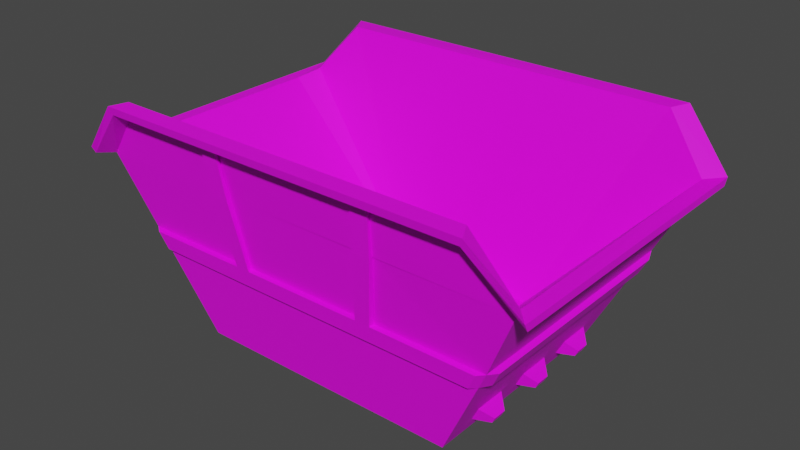 # Source: BaustelleContainerM_ll.blend  (saved by Blender 3.6.11; exported with 4.5.12 LTS)
import bpy
from mathutils import Matrix  # noqa: F401  (used for matrix-valued properties, if any)

bpy.ops.wm.read_factory_settings(use_empty=True)
scene = bpy.context.scene
scene.name = 'Scene'

# ---- collections
col_collection = bpy.data.collections.new('Collection'); scene.collection.children.link(col_collection)

# ---- images (referenced by path relative to the original .blend; pixels are not part of the script)
import os
ASSET_DIR = os.environ.get("B2B_ASSET_DIR", "")  # directory of the original .blend (textures are referenced by path, not embedded)
HERE = os.path.dirname(os.path.abspath(__file__))  # packed textures are extracted next to this script under _unpacked/

def load_image(name, relpath, width, height, colorspace="sRGB"):
    """Load a texture the original file referenced (path relative to the .blend, or extracted next to this script)."""
    p = next((c for c in (os.path.join(HERE, relpath), os.path.join(ASSET_DIR, relpath)) if relpath and os.path.exists(c)), "")
    if p:
        img = bpy.data.images.load(p, check_existing=True)
        img.name = name
    else:  # same state as the original file: an image datablock whose file is absent (Cycles renders it pink)
        img = bpy.data.images.new(name, width, height)
        img.source = "FILE"
        img.filepath = "//" + (relpath or name)
    img.colorspace_settings.name = colorspace
    return img
img_new_color_atlas_psd = load_image('new_color_atlas.psd', 'new_color_atlas.psd', 1024, 1024, 'sRGB')

# ---- materials (node trees are filled in below, after node groups)
mat_material = bpy.data.materials.new('Material')
mat_material.alpha_threshold = 0.0
mat_material.use_transparent_shadow = False
mat_material.roughness = 0.5
mat_material.line_color = (0.0, 0.0, 0.0, 1.0)

# ---- material node trees
mat_material.use_nodes = True; mat_material.node_tree.nodes.clear()
_N = mat_material.node_tree.nodes; _L = mat_material.node_tree.links
n0 = _N.new('ShaderNodeOutputMaterial'); n0.name = 'Material Output'; n0.location = (300, 300)
n1 = _N.new('ShaderNodeBsdfPrincipled'); n1.name = 'Principled BSDF'; n1.location = (10, 300)
n1.distribution = 'GGX'
n1.subsurface_method = 'RANDOM_WALK_SKIN'
n1.inputs[3].default_value = 1.45
n1.inputs[27].default_value = (0.0, 0.0, 0.0, 1.0)
n1.inputs[28].default_value = 1.0
n2 = _N.new('ShaderNodeTexImage'); n2.name = 'Image Texture'; n2.location = (-315, 220)
n2.image = img_new_color_atlas_psd
_L.new(n1.outputs[0], n0.inputs[0])
_L.new(n2.outputs[0], n1.inputs[0])
n0.is_active_output = True

# ---- world
world_world = bpy.data.worlds.new('World'); scene.world = world_world
world_world.use_nodes = True; world_world.node_tree.nodes.clear()
_N = world_world.node_tree.nodes; _L = world_world.node_tree.links
n0 = _N.new('ShaderNodeOutputWorld'); n0.name = 'World Output'; n0.location = (300, 300)
n1 = _N.new('ShaderNodeBackground'); n1.name = 'Background'; n1.location = (10, 300)
n1.inputs[0].default_value = (0.05088, 0.05088, 0.05088, 1.0)
_L.new(n1.outputs[0], n0.inputs[0])
n0.is_active_output = True
world_world.color = (0.05088, 0.05088, 0.05088)
world_world.use_sun_shadow = False
world_world.sun_shadow_jitter_overblur = 0.0

# ---- meshes
me_cube = bpy.data.meshes.new('Cube')
me_cube.from_pydata([(1.637, 1.011, 1.263), (1.0, 0.801, -0.01153), (1.62, -1.024, 1.264), (1.0, -0.801, -0.01153), (-1.636, 1.011, 1.265), (-1.0, 0.801, -0.01153), (-1.637, -1.011, 1.265), (-1.0, -0.801, -0.01153), (-1.31, 1.061, 1.709), (1.326, 1.08, 1.699), (1.337, -1.085, 1.718), (-1.337, -1.085, 1.718), (-1.64, -1.022, 1.318), (-1.611, 0.9459, 1.343), (1.636, 0.9855, 1.323), (1.64, -1.022, 1.318), (1.297, -1.084, 1.664), (-1.315, -1.071, 1.662), (1.739, 1.105, 1.263), (1.74, -1.104, 1.263), (-1.738, -1.106, 1.265), (-1.737, 1.106, 1.265), (-1.373, 1.187, 1.649), (1.373, 1.187, 1.649), (1.373, -1.188, 1.651), (-1.373, -1.188, 1.651), (-1.741, 1.132, 1.317), (1.741, -1.132, 1.317), (-1.741, -1.132, 1.317), (1.741, 1.132, 1.317), (1.396, -1.202, 1.709), (-1.396, -1.202, 1.709), (-1.396, 1.202, 1.709), (1.396, 1.202, 1.709), (-1.318, 0.906, 0.6268), (1.319, -0.9058, 0.6256), (1.319, 0.9058, 0.6256), (-1.318, -0.906, 0.6268), (-1.382, -0.927, 0.7541), (-1.381, 0.927, 0.7542), (1.383, -0.9267, 0.7527), (1.382, 0.9267, 0.7528), (-1.332, 0.9633, 0.7459), (-1.271, 0.9431, 0.623), (1.334, -0.963, 0.7444), (1.272, -0.9428, 0.6218), (1.333, 0.963, 0.7445), (1.272, 0.9428, 0.6219), (-1.272, -0.9431, 0.623), (-1.333, -0.9633, 0.7458), (-0.3333, -0.801, -0.01153), (0.3333, -0.801, -0.01153), (0.3333, 0.801, -0.01153), (-0.3333, 0.801, -0.01153), (0.516, -1.011, 1.263), (-0.5144, -1.011, 1.264), (-0.5109, 1.011, 1.264), (0.5124, 1.011, 1.264), (-0.4391, 0.9059, 0.6264), (0.4398, 0.9059, 0.626), (0.4399, -0.9059, 0.626), (-0.4392, -0.9059, 0.6264), (-0.4602, 0.9269, 0.7537), (0.461, 0.9268, 0.7532), (0.4612, -0.9268, 0.7532), (-0.4604, -0.9269, 0.7536), (-0.4235, 0.943, 0.6226), (0.4242, 0.9429, 0.6223), (0.4244, -0.9429, 0.6222), (-0.4237, -0.943, 0.6226), (-0.452, 0.9612, 0.7469), (0.4528, 0.9611, 0.7465), (0.453, -0.9611, 0.7464), (-0.4522, -0.9611, 0.7468), (-0.4125, 0.801, -0.01153), (-0.6368, -1.011, 1.264), (-0.5436, -0.9059, 0.6264), (-0.5698, -0.9269, 0.7537), (-0.5244, -0.943, 0.6226), (-0.5597, -0.9612, 0.7469), (-0.4125, -0.801, -0.01153), (-0.6324, 1.011, 1.264), (-0.5434, 0.906, 0.6265), (-0.5695, 0.9269, 0.7538), (-0.5242, 0.943, 0.6227), (-0.5595, 0.9612, 0.747), (0.4168, -0.801, -0.01153), (0.6405, 1.011, 1.264), (0.5497, 0.9059, 0.626), (0.5763, 0.9268, 0.7532), (0.5303, 0.9429, 0.6222), (0.5661, 0.9611, 0.7464), (0.4168, 0.801, -0.01153), (0.6449, -1.011, 1.263), (0.5499, -0.9058, 0.6259), (0.5765, -0.9268, 0.7531), (0.5305, -0.9429, 0.6222), (0.5663, -0.961, 0.7463), (0.6449, -1.043, 1.258), (0.516, -1.043, 1.258), (-0.6324, 1.043, 1.259), (-0.5109, 1.043, 1.259), (0.5124, 1.043, 1.258), (-0.5144, -1.043, 1.259), (-0.6368, -1.043, 1.259), (0.6405, 1.043, 1.258), (0.6833, -1.09, 1.684), (0.5467, -1.09, 1.685), (-0.6741, 1.102, 1.686), (-0.5446, 1.102, 1.685), (-0.5449, -1.09, 1.685), (-0.6745, -1.09, 1.685), (0.5464, 1.102, 1.685), (0.683, 1.102, 1.685), (0.6833, -1.101, 1.679), (0.5467, -1.101, 1.679), (-0.6741, 1.101, 1.68), (-0.5446, 1.101, 1.68), (-0.5449, -1.101, 1.68), (-0.6745, -1.101, 1.68), (0.5464, 1.101, 1.679), (0.683, 1.101, 1.679), (-1.111, 0.8375, 0.2105), (1.111, -0.8374, 0.2101), (1.111, 0.8375, 0.2101), (-1.111, -0.8375, 0.2105), (0.3704, -0.8375, 0.2103), (-0.3702, -0.8375, 0.2104), (-0.3701, 0.8375, 0.2104), (0.3704, 0.8375, 0.2103), (-0.458, 0.8375, 0.2104), (-0.4581, -0.8375, 0.2104), (0.4631, -0.8375, 0.2102), (0.463, 0.8375, 0.2103), (-1.058, 0.8201, 0.1048), (1.058, -0.8201, 0.1046), (1.058, 0.8201, 0.1046), (0.3528, -0.8201, 0.1046), (-0.3526, -0.8201, 0.1047), (-0.3526, 0.8201, 0.1047), (0.3527, 0.8201, 0.1046), (-0.4363, 0.8201, 0.1047), (-0.4364, -0.8201, 0.1047), (0.441, -0.8201, 0.1046), (0.441, 0.8201, 0.1046), (-1.058, -0.8201, 0.1048), (1.0, -0.5721, -0.01153), (1.0, -0.3433, -0.01153), (1.0, -0.1144, -0.01153), (1.0, 0.1144, -0.01153), (1.0, 0.3433, -0.01153), (1.0, 0.5721, -0.01153), (-1.0, 0.5721, -0.01153), (-1.0, 0.3433, -0.01153), (-1.0, 0.1144, -0.01153), (-1.0, -0.1144, -0.01153), (-1.0, -0.3433, -0.01153), (-1.0, -0.5721, -0.01153), (-1.64, -0.7302, 1.318), (-1.64, -0.4381, 1.318), (-1.64, -0.146, 1.318), (-1.64, 0.146, 1.318), (-1.64, 0.4381, 1.318), (-1.64, 0.7302, 1.318), (-1.637, -0.7222, 1.265), (-1.636, -0.4333, 1.265), (-1.636, -0.1444, 1.265), (-1.636, 0.1444, 1.265), (-1.636, 0.4333, 1.265), (-1.636, 0.7222, 1.265), (-1.738, -0.7898, 1.265), (-1.738, -0.4739, 1.265), (-1.738, -0.1579, 1.265), (-1.738, 0.158, 1.265), (-1.737, 0.4739, 1.265), (-1.737, 0.7899, 1.265), (-1.741, -0.8089, 1.317), (-1.741, -0.4853, 1.317), (-1.741, -0.1618, 1.317), (-1.741, 0.1618, 1.317), (-1.741, 0.4854, 1.317), (-1.741, 0.8089, 1.317), (1.319, 0.647, 0.6256), (1.319, 0.3882, 0.6256), (1.319, 0.1294, 0.6256), (1.319, -0.1294, 0.6256), (1.319, -0.3882, 0.6256), (1.319, -0.647, 0.6256), (-1.318, -0.6472, 0.6268), (-1.318, -0.3883, 0.6268), (-1.318, -0.1294, 0.6268), (-1.318, 0.1294, 0.6268), (-1.318, 0.3883, 0.6268), (-1.318, 0.6472, 0.6268), (1.382, 0.6619, 0.7528), (1.382, 0.3972, 0.7527), (1.382, 0.1324, 0.7527), (1.382, -0.1324, 0.7527), (1.383, -0.3971, 0.7527), (1.383, -0.6619, 0.7527), (-1.382, -0.6621, 0.7541), (-1.382, -0.3973, 0.7541), (-1.382, -0.1324, 0.7541), (-1.382, 0.1324, 0.7542), (-1.382, 0.3973, 0.7542), (-1.381, 0.6621, 0.7542), (-0.3333, 0.5721, -0.01153), (-0.3333, 0.3433, -0.01153), (-0.3333, 0.1144, -0.01153), (-0.3333, -0.1144, -0.01153), (-0.3333, -0.3433, -0.01153), (-0.3333, -0.5721, -0.01153), (0.3333, 0.5721, -0.01153), (0.3333, 0.3433, -0.01153), (0.3333, 0.1144, -0.01153), (0.3333, -0.1144, -0.01153), (0.3333, -0.3433, -0.01153), (0.3333, -0.5721, -0.01153), (-0.4125, 0.5721, -0.01153), (-0.4125, 0.3433, -0.01153), (-0.4125, 0.1144, -0.01153), (-0.4125, -0.1144, -0.01153), (-0.4125, -0.3433, -0.01153), (-0.4125, -0.5721, -0.01153), (0.4168, 0.5721, -0.01153), (0.4168, 0.3433, -0.01153), (0.4168, 0.1144, -0.01153), (0.4168, -0.1144, -0.01153), (0.4168, -0.3433, -0.01153), (0.4168, -0.5721, -0.01153), (-1.111, -0.5982, 0.2105), (-1.111, -0.3589, 0.2105), (-1.111, -0.1196, 0.2105), (-1.111, 0.1197, 0.2105), (-1.111, 0.3589, 0.2105), (-1.111, 0.5982, 0.2105), (1.111, 0.5982, 0.2101), (1.111, 0.3589, 0.2101), (1.111, 0.1196, 0.2101), (1.111, -0.1196, 0.2101), (1.111, -0.3589, 0.2101), (1.111, -0.5982, 0.2101), (1.058, 0.5858, 0.1046), (1.058, 0.3515, 0.1046), (1.058, 0.1172, 0.1046), (1.058, -0.1172, 0.1046), (1.058, -0.3515, 0.1046), (1.058, -0.5858, 0.1046), (-1.058, -0.5858, 0.1048), (-1.058, -0.3515, 0.1048), (-1.058, -0.1172, 0.1048), (-1.058, 0.1172, 0.1048), (-1.058, 0.3515, 0.1048), (-1.058, 0.5858, 0.1048), (-1.147, -0.5304, 0.1567), (-1.147, -0.4214, 0.1567), (-1.147, -0.05451, 0.1567), (-1.147, 0.05452, 0.1567), (-1.147, 0.4214, 0.1567), (-1.147, 0.5304, 0.1567), (-1.123, -0.5247, 0.1085), (-1.123, -0.418, 0.1085), (-1.123, -0.05338, 0.1085), (-1.123, 0.05339, 0.1085), (-1.123, 0.418, 0.1086), (-1.123, 0.5247, 0.1086), (1.185, 0.5268, 0.1351), (1.185, 0.4246, 0.1351), (1.185, 0.05114, 0.1351), (1.185, -0.05112, 0.1351), (1.185, -0.4246, 0.1351), (1.185, -0.5268, 0.1351), (1.163, 0.5215, 0.09004), (1.163, 0.4214, 0.09004), (1.163, 0.05008, 0.09002), (1.163, -0.05006, 0.09002), (1.163, -0.4214, 0.09), (1.163, -0.5215, 0.09), (0.5426, 0.7281, 0.1241), (-0.518, 0.6884, 0.1434), (0.5466, -0.7648, 0.1188), (-0.5466, -0.7648, 0.1188), (-1.412, 0.8402, 0.7315), (-1.354, 0.8212, 0.6161), (1.413, -0.8399, 0.73), (1.355, -0.821, 0.6148), (1.413, 0.84, 0.7301), (1.355, 0.821, 0.6148), (1.355, -0.5864, 0.6148), (-1.354, 0.5866, 0.6161), (-1.355, -0.8212, 0.616), (-1.412, -0.8402, 0.7314), (1.413, -0.5999, 0.73), (-1.412, 0.6002, 0.7315), (1.355, 0.5864, 0.6148), (1.355, 0.3519, 0.6148), (1.355, 0.1173, 0.6148), (1.355, -0.1173, 0.6148), (1.355, -0.3518, 0.6148), (-1.355, -0.5866, 0.616), (-1.355, -0.3519, 0.616), (-1.355, -0.1173, 0.6161), (-1.355, 0.1173, 0.6161), (-1.355, 0.352, 0.6161), (1.413, 0.6, 0.7301), (1.413, 0.36, 0.73), (1.413, 0.12, 0.73), (1.413, -0.12, 0.73), (1.413, -0.36, 0.73), (-1.412, -0.6001, 0.7315), (-1.412, -0.3601, 0.7315), (-1.412, -0.12, 0.7315), (-1.412, 0.12, 0.7315), (-1.412, 0.3601, 0.7315)], [], [(77, 75, 6, 38), (205, 169, 4, 39), (229, 146, 3, 86), (41, 0, 2, 40, 199, 198, 197, 196, 195, 194), (89, 87, 0, 41), (6, 75, 55, 54, 93, 2, 16, 17), (0, 87, 57, 56, 81, 4, 8, 9), (19, 18, 29, 27), (164, 6, 20, 170), (16, 2, 19, 24), (11, 12, 28, 31), (8, 4, 21, 22), (6, 17, 25, 20), (13, 8, 32, 26), (10, 11, 31, 30), (9, 14, 29, 33), (0, 9, 23, 18), (163, 13, 26, 181), (8, 9, 33, 32), (170, 20, 28, 176), (25, 24, 30, 31), (20, 25, 31, 28), (24, 19, 27, 30), (23, 22, 32, 33), (18, 23, 33, 29), (22, 21, 26, 32), (9, 8, 22, 23), (15, 10, 30, 27), (2, 0, 18, 19), (17, 16, 24, 25), (14, 15, 27, 29), (8, 13, 4), (14, 9, 0), (19, 0, 14, 27), (15, 14, 0, 2), (10, 15, 2, 16), (11, 10, 16, 17), (12, 11, 17, 6), (133, 88, 36, 124), (241, 187, 35, 123), (235, 193, 34, 122), (131, 76, 37, 125), (82, 34, 43, 84), (38, 200, 309, 291), (186, 185, 297, 298), (77, 38, 49, 79), (90, 91, 46, 47), (78, 79, 49, 48), (41, 36, 47, 46), (34, 39, 42, 43), (94, 35, 45, 96), (89, 41, 46, 91), (35, 40, 44, 45), (38, 37, 48, 49), (83, 62, 70, 85), (62, 63, 71, 70), (76, 61, 69, 78), (61, 60, 68, 69), (96, 97, 72, 68), (68, 72, 73, 69), (84, 85, 70, 66), (66, 70, 71, 67), (95, 64, 72, 97), (64, 65, 73, 72), (88, 59, 67, 90), (59, 58, 66, 67), (132, 94, 60, 126), (126, 60, 61, 127), (130, 82, 58, 128), (128, 58, 59, 129), (54, 64, 72, 99), (62, 56, 57, 63), (223, 211, 50, 80), (211, 217, 51, 50), (95, 93, 98, 97), (64, 54, 55, 65), (157, 223, 80, 7), (39, 4, 81, 83), (122, 34, 82, 130), (43, 42, 85, 84), (37, 76, 78, 48), (39, 83, 85, 42), (69, 73, 79, 78), (65, 77, 79, 73), (58, 82, 84, 66), (127, 61, 76, 131), (40, 2, 93, 95), (123, 35, 94, 132), (36, 88, 90, 47), (40, 95, 97, 44), (45, 44, 97, 96), (63, 71, 91, 89), (60, 94, 96, 68), (67, 71, 91, 90), (129, 59, 88, 133), (75, 104, 119, 111), (217, 229, 86, 51), (85, 100, 101, 70), (97, 98, 99, 72), (73, 103, 104, 79), (71, 102, 105, 91), (83, 81, 100, 85), (65, 55, 103, 73), (87, 89, 91, 105), (75, 77, 79, 104), (98, 93, 106, 114), (56, 62, 70, 101), (105, 102, 120, 121), (87, 105, 121, 113), (63, 57, 102, 71), (108, 109, 117, 116), (110, 111, 119, 118), (112, 113, 121, 120), (106, 107, 115, 114), (54, 99, 115, 107), (55, 75, 111, 110), (99, 98, 114, 115), (57, 87, 113, 112), (102, 57, 112, 120), (104, 103, 118, 119), (103, 55, 110, 118), (93, 54, 107, 106), (101, 100, 116, 117), (56, 101, 117, 109), (100, 81, 108, 116), (81, 56, 109, 108), (140, 129, 133, 144), (135, 123, 132, 143), (138, 127, 131, 142), (134, 122, 130, 141), (139, 128, 129, 140), (141, 130, 128, 139), (137, 126, 127, 138), (143, 132, 126, 137), (142, 131, 125, 145), (253, 235, 122, 134), (247, 241, 123, 135), (144, 133, 124, 136), (92, 144, 136, 1), (146, 247, 135, 3), (152, 253, 134, 5), (80, 142, 145, 7), (86, 143, 137, 51), (51, 137, 138, 50), (74, 141, 139, 53), (53, 139, 140, 52), (5, 134, 141, 74), (50, 138, 142, 80), (3, 135, 143, 86), (52, 140, 144, 92), (7, 145, 248, 157), (157, 248, 249, 156), (156, 249, 250, 155), (155, 250, 251, 154), (154, 251, 252, 153), (153, 252, 253, 152), (1, 136, 242, 151), (151, 242, 243, 150), (150, 243, 244, 149), (149, 244, 245, 148), (148, 245, 246, 147), (147, 246, 247, 146), (136, 124, 236, 242), (243, 242, 272, 273), (243, 237, 238, 244), (246, 240, 270, 276), (245, 239, 240, 246), (238, 239, 269, 268), (145, 125, 230, 248), (235, 253, 265, 259), (249, 231, 232, 250), (253, 252, 264, 265), (251, 233, 234, 252), (231, 249, 261, 255), (52, 92, 224, 212), (212, 224, 225, 213), (213, 225, 226, 214), (214, 226, 227, 215), (215, 227, 228, 216), (216, 228, 229, 217), (5, 74, 218, 152), (152, 218, 219, 153), (153, 219, 220, 154), (154, 220, 221, 155), (155, 221, 222, 156), (156, 222, 223, 157), (53, 52, 212, 206), (206, 212, 213, 207), (207, 213, 214, 208), (208, 214, 215, 209), (209, 215, 216, 210), (210, 216, 217, 211), (74, 53, 206, 218), (218, 206, 207, 219), (219, 207, 208, 220), (220, 208, 209, 221), (221, 209, 210, 222), (222, 210, 211, 223), (198, 199, 292, 308), (185, 184, 296, 297), (37, 38, 291, 290), (197, 198, 308, 307), (184, 183, 295, 296), (196, 197, 307, 306), (183, 182, 294, 295), (34, 193, 289, 283), (195, 196, 306, 305), (182, 36, 287, 294), (35, 187, 288, 285), (194, 195, 305, 304), (125, 37, 188, 230), (230, 188, 189, 231), (231, 189, 190, 232), (232, 190, 191, 233), (233, 191, 192, 234), (234, 192, 193, 235), (124, 36, 182, 236), (236, 182, 183, 237), (237, 183, 184, 238), (238, 184, 185, 239), (239, 185, 186, 240), (240, 186, 187, 241), (21, 175, 181, 26), (175, 174, 180, 181), (174, 173, 179, 180), (173, 172, 178, 179), (172, 171, 177, 178), (171, 170, 176, 177), (12, 158, 176, 28), (158, 159, 177, 176), (159, 160, 178, 177), (160, 161, 179, 178), (161, 162, 180, 179), (162, 163, 181, 180), (4, 169, 175, 21), (169, 168, 174, 175), (168, 167, 173, 174), (167, 166, 172, 173), (166, 165, 171, 172), (165, 164, 170, 171), (92, 1, 151, 224), (224, 151, 150, 225), (225, 150, 149, 226), (226, 149, 148, 227), (227, 148, 147, 228), (228, 147, 146, 229), (38, 6, 164, 200), (200, 164, 165, 201), (201, 165, 166, 202), (202, 166, 167, 203), (203, 167, 168, 204), (204, 168, 169, 205), (260, 254, 255, 261), (262, 256, 257, 263), (264, 258, 259, 265), (232, 233, 257, 256), (250, 232, 256, 262), (251, 250, 262, 263), (233, 251, 263, 257), (230, 231, 255, 254), (248, 230, 254, 260), (234, 235, 259, 258), (252, 234, 258, 264), (249, 248, 260, 261), (272, 266, 267, 273), (274, 268, 269, 275), (276, 270, 271, 277), (237, 243, 273, 267), (247, 246, 276, 277), (241, 247, 277, 271), (236, 237, 267, 266), (244, 238, 268, 274), (240, 241, 271, 270), (245, 244, 274, 275), (239, 245, 275, 269), (242, 236, 266, 272), (14, 278, 280, 15), (9, 8, 279, 278), (281, 279, 13, 163, 162, 161, 160, 159, 158, 12), (280, 278, 279, 281), (17, 16, 280, 281), (16, 10, 15, 280), (12, 6, 17, 281), (279, 8, 4, 13), (278, 14, 9), (288, 292, 284, 285), (289, 293, 282, 283), (290, 291, 309, 299), (299, 309, 310, 300), (300, 310, 311, 301), (301, 311, 312, 302), (302, 312, 313, 303), (303, 313, 293, 289), (287, 286, 304, 294), (294, 304, 305, 295), (295, 305, 306, 296), (296, 306, 307, 297), (297, 307, 308, 298), (298, 308, 292, 288), (187, 186, 298, 288), (200, 201, 310, 309), (188, 37, 290, 299), (201, 202, 311, 310), (189, 188, 299, 300), (202, 203, 312, 311), (199, 40, 284, 292), (190, 189, 300, 301), (39, 34, 283, 282), (203, 204, 313, 312), (205, 39, 282, 293), (191, 190, 301, 302), (40, 35, 285, 284), (204, 205, 293, 313), (192, 191, 302, 303), (36, 41, 286, 287), (193, 192, 303, 289), (41, 194, 304, 286)])
_uv = me_cube.uv_layers.new(name='UVMap')
_uv.uv.foreach_set('vector', [0.9624, 0.6957, 0.9619, 0.6957, 0.9619, 0.6953, 0.9624, 0.6953, 0.9624, 0.6942, 0.9619, 0.6942, 0.9619, 0.694, 0.9624, 0.694, 0.9623, 0.6929, 0.9619, 0.6929, 0.9619, 0.6927, 0.9623, 0.6927, 0.9637, 0.6953, 0.9632, 0.6953, 0.9632, 0.694, 0.9637, 0.694, 0.9637, 0.6942, 0.9637, 0.6944, 0.9637, 0.6946, 0.9637, 0.6947, 0.9637, 0.6949, 0.9637, 0.6951, 0.9612, 0.6944, 0.9607, 0.6944, 0.9607, 0.694, 0.9612, 0.694, 0.9619, 0.6953, 0.9619, 0.6957, 0.9619, 0.6957, 0.9619, 0.6961, 0.9619, 0.6962, 0.9619, 0.6965, 0.9619, 0.6965, 0.9619, 0.6953, 0.9607, 0.694, 0.9607, 0.6944, 0.9607, 0.6944, 0.9607, 0.6948, 0.9607, 0.6949, 0.9607, 0.6953, 0.9607, 0.6953, 0.9607, 0.6941, 0.9632, 0.694, 0.9632, 0.6953, 0.9632, 0.6953, 0.9632, 0.694, 0.9619, 0.6951, 0.9619, 0.6953, 0.9619, 0.6953, 0.9619, 0.6951, 0.9619, 0.6965, 0.9619, 0.6965, 0.9619, 0.6965, 0.9619, 0.6965, 0.9651, 0.6978, 0.9651, 0.6978, 0.9651, 0.6978, 0.9651, 0.6978, 0.9607, 0.6953, 0.9607, 0.6953, 0.9607, 0.6953, 0.9607, 0.6953, 0.9619, 0.6953, 0.9619, 0.6953, 0.9619, 0.6953, 0.9619, 0.6953, 0.9651, 0.6978, 0.9651, 0.6978, 0.9651, 0.6978, 0.9651, 0.6978, 0.9651, 0.6978, 0.9651, 0.6978, 0.9651, 0.6978, 0.9651, 0.6978, 0.9651, 0.6978, 0.9651, 0.6978, 0.9651, 0.6978, 0.9651, 0.6978, 0.9607, 0.694, 0.9607, 0.6941, 0.9607, 0.6941, 0.9607, 0.694, 0.9651, 0.6978, 0.9651, 0.6978, 0.9651, 0.6978, 0.9651, 0.6978, 0.9651, 0.6978, 0.9651, 0.6978, 0.9651, 0.6978, 0.9651, 0.6978, 0.9619, 0.6951, 0.9619, 0.6953, 0.9619, 0.6953, 0.9619, 0.6951, 0.9619, 0.6953, 0.9619, 0.6965, 0.9619, 0.6966, 0.9619, 0.6953, 0.9619, 0.6953, 0.9619, 0.6953, 0.9619, 0.6953, 0.9619, 0.6953, 0.9619, 0.6965, 0.9619, 0.6965, 0.9619, 0.6966, 0.9619, 0.6966, 0.9607, 0.6941, 0.9607, 0.6953, 0.9607, 0.6953, 0.9607, 0.694, 0.9607, 0.694, 0.9607, 0.6941, 0.9607, 0.694, 0.9607, 0.694, 0.9607, 0.6953, 0.9607, 0.6953, 0.9607, 0.6953, 0.9607, 0.6953, 0.9607, 0.6941, 0.9607, 0.6953, 0.9607, 0.6953, 0.9607, 0.6941, 0.9651, 0.6978, 0.9651, 0.6978, 0.9651, 0.6978, 0.9651, 0.6978, 0.9632, 0.694, 0.9632, 0.6953, 0.9632, 0.6953, 0.9632, 0.694, 0.9619, 0.6953, 0.9619, 0.6965, 0.9619, 0.6965, 0.9619, 0.6953, 0.9651, 0.6978, 0.9651, 0.6978, 0.9651, 0.6978, 0.9651, 0.6978, 0.9651, 0.6978, 0.9651, 0.6978, 0.9607, 0.6953, 0.9651, 0.6978, 0.9607, 0.6941, 0.9607, 0.694, 0.9619, 0.6965, 0.9607, 0.694, 0.9651, 0.6978, 0.9619, 0.6966, 0.9651, 0.6978, 0.9651, 0.6978, 0.9607, 0.694, 0.9619, 0.6965, 0.9651, 0.6978, 0.9651, 0.6978, 0.9619, 0.6965, 0.9619, 0.6965, 0.9651, 0.6978, 0.9651, 0.6978, 0.9619, 0.6965, 0.9619, 0.6953, 0.9651, 0.6978, 0.9651, 0.6978, 0.9619, 0.6953, 0.9619, 0.6953, 0.9617, 0.6944, 0.9613, 0.6944, 0.9613, 0.694, 0.9617, 0.694, 0.9643, 0.6942, 0.9638, 0.6942, 0.9638, 0.694, 0.9643, 0.694, 0.963, 0.6942, 0.9626, 0.6942, 0.9626, 0.694, 0.963, 0.694, 0.963, 0.6957, 0.9626, 0.6957, 0.9626, 0.6953, 0.963, 0.6953, 0.9613, 0.6949, 0.9613, 0.6953, 0.9613, 0.6953, 0.9613, 0.6949, 0.9624, 0.6953, 0.9624, 0.6951, 0.9624, 0.6951, 0.9624, 0.6953, 0.9638, 0.6944, 0.9638, 0.6946, 0.9638, 0.6946, 0.9638, 0.6944, 0.9624, 0.6957, 0.9624, 0.6953, 0.9624, 0.6953, 0.9624, 0.6957, 0.9613, 0.6944, 0.9612, 0.6944, 0.9612, 0.694, 0.9613, 0.694, 0.9626, 0.6957, 0.9624, 0.6957, 0.9624, 0.6953, 0.9626, 0.6953, 0.9637, 0.6953, 0.9638, 0.6953, 0.9638, 0.6953, 0.9637, 0.6953, 0.9626, 0.694, 0.9624, 0.694, 0.9624, 0.694, 0.9626, 0.694, 0.9626, 0.6962, 0.9626, 0.6966, 0.9626, 0.6966, 0.9626, 0.6962, 0.9612, 0.6944, 0.9612, 0.694, 0.9612, 0.694, 0.9612, 0.6944, 0.9638, 0.694, 0.9637, 0.694, 0.9637, 0.694, 0.9638, 0.694, 0.9624, 0.6953, 0.9626, 0.6953, 0.9626, 0.6953, 0.9624, 0.6953, 0.9612, 0.6949, 0.9612, 0.6949, 0.9612, 0.6949, 0.9612, 0.6949, 0.9612, 0.6949, 0.9612, 0.6944, 0.9612, 0.6944, 0.9612, 0.6949, 0.9626, 0.6957, 0.9626, 0.6957, 0.9626, 0.6957, 0.9626, 0.6957, 0.9626, 0.6957, 0.9626, 0.6961, 0.9626, 0.6961, 0.9626, 0.6957, 0.9626, 0.6962, 0.9624, 0.6962, 0.9624, 0.6961, 0.9626, 0.6961, 0.9626, 0.6961, 0.9624, 0.6961, 0.9624, 0.6957, 0.9626, 0.6957, 0.9613, 0.6949, 0.9612, 0.6949, 0.9612, 0.6949, 0.9613, 0.6949, 0.9613, 0.6949, 0.9612, 0.6949, 0.9612, 0.6944, 0.9613, 0.6944, 0.9624, 0.6962, 0.9624, 0.6961, 0.9624, 0.6961, 0.9624, 0.6962, 0.9624, 0.6961, 0.9624, 0.6957, 0.9624, 0.6957, 0.9624, 0.6961, 0.9613, 0.6944, 0.9613, 0.6944, 0.9613, 0.6944, 0.9613, 0.6944, 0.9613, 0.6944, 0.9613, 0.6949, 0.9613, 0.6949, 0.9613, 0.6944, 0.963, 0.6962, 0.9626, 0.6962, 0.9626, 0.6961, 0.963, 0.6961, 0.963, 0.6961, 0.9626, 0.6961, 0.9626, 0.6957, 0.963, 0.6957, 0.9617, 0.6949, 0.9613, 0.6949, 0.9613, 0.6949, 0.9617, 0.6949, 0.9617, 0.6949, 0.9613, 0.6949, 0.9613, 0.6944, 0.9617, 0.6944, 0.9619, 0.6961, 0.9624, 0.6961, 0.9624, 0.6961, 0.9619, 0.6961, 0.9612, 0.6949, 0.9607, 0.6949, 0.9607, 0.6944, 0.9612, 0.6944, 0.9628, 0.6929, 0.9628, 0.6929, 0.9628, 0.6927, 0.9628, 0.6927, 0.9628, 0.6929, 0.9624, 0.6929, 0.9624, 0.6927, 0.9628, 0.6927, 0.9624, 0.6962, 0.9619, 0.6962, 0.9619, 0.6962, 0.9624, 0.6962, 0.9624, 0.6961, 0.9619, 0.6961, 0.9619, 0.6957, 0.9624, 0.6957, 0.9632, 0.6929, 0.9628, 0.6929, 0.9628, 0.6927, 0.9632, 0.6927, 0.9612, 0.6953, 0.9607, 0.6953, 0.9607, 0.6949, 0.9612, 0.6949, 0.9617, 0.6953, 0.9613, 0.6953, 0.9613, 0.6949, 0.9617, 0.6949, 0.9613, 0.6953, 0.9612, 0.6953, 0.9612, 0.6949, 0.9613, 0.6949, 0.9626, 0.6953, 0.9626, 0.6957, 0.9626, 0.6957, 0.9626, 0.6953, 0.9612, 0.6953, 0.9612, 0.6949, 0.9612, 0.6949, 0.9612, 0.6953, 0.9626, 0.6957, 0.9624, 0.6957, 0.9624, 0.6957, 0.9626, 0.6957, 0.9624, 0.6957, 0.9624, 0.6957, 0.9624, 0.6957, 0.9624, 0.6957, 0.9613, 0.6949, 0.9613, 0.6949, 0.9613, 0.6949, 0.9613, 0.6949, 0.963, 0.6957, 0.9626, 0.6957, 0.9626, 0.6957, 0.963, 0.6957, 0.9624, 0.6966, 0.9619, 0.6966, 0.9619, 0.6962, 0.9624, 0.6962, 0.963, 0.6966, 0.9626, 0.6966, 0.9626, 0.6962, 0.963, 0.6962, 0.9613, 0.694, 0.9613, 0.6944, 0.9613, 0.6944, 0.9613, 0.694, 0.9624, 0.6966, 0.9624, 0.6962, 0.9624, 0.6962, 0.9624, 0.6966, 0.9626, 0.6966, 0.9624, 0.6966, 0.9624, 0.6962, 0.9626, 0.6962, 0.9612, 0.6944, 0.9612, 0.6944, 0.9612, 0.6944, 0.9612, 0.6944, 0.9626, 0.6961, 0.9626, 0.6962, 0.9626, 0.6962, 0.9626, 0.6961, 0.9613, 0.6944, 0.9612, 0.6944, 0.9612, 0.6944, 0.9613, 0.6944, 0.9617, 0.6944, 0.9613, 0.6944, 0.9613, 0.6944, 0.9617, 0.6944, 0.9619, 0.6957, 0.9619, 0.6957, 0.9619, 0.6957, 0.9619, 0.6957, 0.9624, 0.6929, 0.9623, 0.6929, 0.9623, 0.6927, 0.9624, 0.6927, 0.9612, 0.6949, 0.9607, 0.6949, 0.9607, 0.6949, 0.9612, 0.6949, 0.9624, 0.6962, 0.9619, 0.6962, 0.9619, 0.6961, 0.9624, 0.6961, 0.9624, 0.6957, 0.9619, 0.6957, 0.9619, 0.6957, 0.9624, 0.6957, 0.9612, 0.6944, 0.9607, 0.6944, 0.9607, 0.6944, 0.9612, 0.6944, 0.9612, 0.6949, 0.9607, 0.6949, 0.9607, 0.6949, 0.9612, 0.6949, 0.9624, 0.6957, 0.9619, 0.6957, 0.9619, 0.6957, 0.9624, 0.6957, 0.9607, 0.6944, 0.9612, 0.6944, 0.9612, 0.6944, 0.9607, 0.6944, 0.9619, 0.6957, 0.9624, 0.6957, 0.9624, 0.6957, 0.9619, 0.6957, 0.9619, 0.6962, 0.9619, 0.6962, 0.9619, 0.6962, 0.9619, 0.6962, 0.9607, 0.6949, 0.9612, 0.6949, 0.9612, 0.6949, 0.9607, 0.6949, 0.9607, 0.6944, 0.9607, 0.6944, 0.9607, 0.6944, 0.9607, 0.6944, 0.9607, 0.6944, 0.9607, 0.6944, 0.9607, 0.6944, 0.9607, 0.6944, 0.9612, 0.6944, 0.9607, 0.6944, 0.9607, 0.6944, 0.9612, 0.6944, 0.9607, 0.6949, 0.9607, 0.6948, 0.9607, 0.6948, 0.9607, 0.6949, 0.9619, 0.6957, 0.9619, 0.6957, 0.9619, 0.6957, 0.9619, 0.6957, 0.9607, 0.6944, 0.9607, 0.6944, 0.9607, 0.6944, 0.9607, 0.6944, 0.9619, 0.6962, 0.9619, 0.6961, 0.9619, 0.6961, 0.9619, 0.6962, 0.9619, 0.6961, 0.9619, 0.6961, 0.9619, 0.6961, 0.9619, 0.6961, 0.9619, 0.6957, 0.9619, 0.6957, 0.9619, 0.6957, 0.9619, 0.6957, 0.9619, 0.6961, 0.9619, 0.6962, 0.9619, 0.6962, 0.9619, 0.6961, 0.9607, 0.6944, 0.9607, 0.6944, 0.9607, 0.6944, 0.9607, 0.6944, 0.9607, 0.6944, 0.9607, 0.6944, 0.9607, 0.6944, 0.9607, 0.6944, 0.9619, 0.6957, 0.9619, 0.6957, 0.9619, 0.6957, 0.9619, 0.6957, 0.9619, 0.6957, 0.9619, 0.6957, 0.9619, 0.6957, 0.9619, 0.6957, 0.9619, 0.6962, 0.9619, 0.6961, 0.9619, 0.6961, 0.9619, 0.6962, 0.9607, 0.6949, 0.9607, 0.6949, 0.9607, 0.6949, 0.9607, 0.6949, 0.9607, 0.6949, 0.9607, 0.6949, 0.9607, 0.6949, 0.9607, 0.6949, 0.9607, 0.6949, 0.9607, 0.6949, 0.9607, 0.6949, 0.9607, 0.6949, 0.9607, 0.6949, 0.9607, 0.6948, 0.9607, 0.6948, 0.9607, 0.6949, 0.9618, 0.6944, 0.9617, 0.6944, 0.9617, 0.6944, 0.9618, 0.6944, 0.9631, 0.6966, 0.963, 0.6966, 0.963, 0.6962, 0.9631, 0.6962, 0.9631, 0.6957, 0.963, 0.6957, 0.963, 0.6957, 0.9631, 0.6957, 0.9618, 0.6953, 0.9617, 0.6953, 0.9617, 0.6949, 0.9618, 0.6949, 0.9618, 0.6949, 0.9617, 0.6949, 0.9617, 0.6944, 0.9618, 0.6944, 0.9618, 0.6949, 0.9617, 0.6949, 0.9617, 0.6949, 0.9618, 0.6949, 0.9631, 0.6961, 0.963, 0.6961, 0.963, 0.6957, 0.9631, 0.6957, 0.9631, 0.6962, 0.963, 0.6962, 0.963, 0.6961, 0.9631, 0.6961, 0.9631, 0.6957, 0.963, 0.6957, 0.963, 0.6953, 0.9631, 0.6953, 0.9631, 0.6942, 0.963, 0.6942, 0.963, 0.694, 0.9631, 0.694, 0.9644, 0.6942, 0.9643, 0.6942, 0.9643, 0.694, 0.9644, 0.694, 0.9618, 0.6944, 0.9617, 0.6944, 0.9617, 0.694, 0.9618, 0.694, 0.9619, 0.6944, 0.9618, 0.6944, 0.9618, 0.694, 0.9619, 0.694, 0.9645, 0.6942, 0.9644, 0.6942, 0.9644, 0.694, 0.9645, 0.694, 0.9632, 0.6942, 0.9631, 0.6942, 0.9631, 0.694, 0.9632, 0.694, 0.9632, 0.6957, 0.9631, 0.6957, 0.9631, 0.6953, 0.9632, 0.6953, 0.9632, 0.6962, 0.9631, 0.6962, 0.9631, 0.6961, 0.9632, 0.6961, 0.9632, 0.6961, 0.9631, 0.6961, 0.9631, 0.6957, 0.9632, 0.6957, 0.9619, 0.6949, 0.9618, 0.6949, 0.9618, 0.6949, 0.9619, 0.6949, 0.9619, 0.6949, 0.9618, 0.6949, 0.9618, 0.6944, 0.9619, 0.6944, 0.9619, 0.6953, 0.9618, 0.6953, 0.9618, 0.6949, 0.9619, 0.6949, 0.9632, 0.6957, 0.9631, 0.6957, 0.9631, 0.6957, 0.9632, 0.6957, 0.9632, 0.6966, 0.9631, 0.6966, 0.9631, 0.6962, 0.9632, 0.6962, 0.9619, 0.6944, 0.9618, 0.6944, 0.9618, 0.6944, 0.9619, 0.6944, 0.9632, 0.6953, 0.9631, 0.6953, 0.9631, 0.6951, 0.9632, 0.6951, 0.9632, 0.6951, 0.9631, 0.6951, 0.9631, 0.6949, 0.9632, 0.6949, 0.9632, 0.6949, 0.9631, 0.6949, 0.9631, 0.6947, 0.9632, 0.6947, 0.9632, 0.6947, 0.9631, 0.6947, 0.9631, 0.6946, 0.9632, 0.6946, 0.9632, 0.6946, 0.9631, 0.6946, 0.9631, 0.6944, 0.9632, 0.6944, 0.9632, 0.6944, 0.9631, 0.6944, 0.9631, 0.6942, 0.9632, 0.6942, 0.9645, 0.6953, 0.9644, 0.6953, 0.9644, 0.6951, 0.9645, 0.6951, 0.9645, 0.6951, 0.9644, 0.6951, 0.9644, 0.6949, 0.9645, 0.6949, 0.9645, 0.6949, 0.9644, 0.6949, 0.9644, 0.6947, 0.9645, 0.6947, 0.9645, 0.6947, 0.9644, 0.6947, 0.9644, 0.6946, 0.9645, 0.6946, 0.9645, 0.6946, 0.9644, 0.6946, 0.9644, 0.6944, 0.9645, 0.6944, 0.9645, 0.6944, 0.9644, 0.6944, 0.9644, 0.6942, 0.9645, 0.6942, 0.9644, 0.6953, 0.9643, 0.6953, 0.9643, 0.6951, 0.9644, 0.6951, 0.9644, 0.6949, 0.9644, 0.6951, 0.9644, 0.6951, 0.9644, 0.6949, 0.9644, 0.6949, 0.9643, 0.6949, 0.9643, 0.6947, 0.9644, 0.6947, 0.9644, 0.6944, 0.9643, 0.6944, 0.9643, 0.6944, 0.9644, 0.6944, 0.9644, 0.6946, 0.9643, 0.6946, 0.9643, 0.6944, 0.9644, 0.6944, 0.9643, 0.6947, 0.9643, 0.6946, 0.9643, 0.6946, 0.9643, 0.6947, 0.9631, 0.6953, 0.963, 0.6953, 0.963, 0.6951, 0.9631, 0.6951, 0.963, 0.6942, 0.9631, 0.6942, 0.9631, 0.6942, 0.963, 0.6942, 0.9631, 0.6949, 0.963, 0.6949, 0.963, 0.6947, 0.9631, 0.6947, 0.9631, 0.6942, 0.9631, 0.6944, 0.9631, 0.6944, 0.9631, 0.6942, 0.9631, 0.6946, 0.963, 0.6946, 0.963, 0.6944, 0.9631, 0.6944, 0.963, 0.6949, 0.9631, 0.6949, 0.9631, 0.6949, 0.963, 0.6949, 0.9624, 0.694, 0.9623, 0.694, 0.9623, 0.6938, 0.9624, 0.6938, 0.9624, 0.6938, 0.9623, 0.6938, 0.9623, 0.6937, 0.9624, 0.6937, 0.9624, 0.6937, 0.9623, 0.6937, 0.9623, 0.6935, 0.9624, 0.6935, 0.9624, 0.6935, 0.9623, 0.6935, 0.9623, 0.6933, 0.9624, 0.6933, 0.9624, 0.6933, 0.9623, 0.6933, 0.9623, 0.6931, 0.9624, 0.6931, 0.9624, 0.6931, 0.9623, 0.6931, 0.9623, 0.6929, 0.9624, 0.6929, 0.9632, 0.694, 0.9628, 0.694, 0.9628, 0.6938, 0.9632, 0.6938, 0.9632, 0.6938, 0.9628, 0.6938, 0.9628, 0.6937, 0.9632, 0.6937, 0.9632, 0.6937, 0.9628, 0.6937, 0.9628, 0.6935, 0.9632, 0.6935, 0.9632, 0.6935, 0.9628, 0.6935, 0.9628, 0.6933, 0.9632, 0.6933, 0.9632, 0.6933, 0.9628, 0.6933, 0.9628, 0.6931, 0.9632, 0.6931, 0.9632, 0.6931, 0.9628, 0.6931, 0.9628, 0.6929, 0.9632, 0.6929, 0.9628, 0.694, 0.9624, 0.694, 0.9624, 0.6938, 0.9628, 0.6938, 0.9628, 0.6938, 0.9624, 0.6938, 0.9624, 0.6937, 0.9628, 0.6937, 0.9628, 0.6937, 0.9624, 0.6937, 0.9624, 0.6935, 0.9628, 0.6935, 0.9628, 0.6935, 0.9624, 0.6935, 0.9624, 0.6933, 0.9628, 0.6933, 0.9628, 0.6933, 0.9624, 0.6933, 0.9624, 0.6931, 0.9628, 0.6931, 0.9628, 0.6931, 0.9624, 0.6931, 0.9624, 0.6929, 0.9628, 0.6929, 0.9628, 0.694, 0.9628, 0.694, 0.9628, 0.6938, 0.9628, 0.6938, 0.9628, 0.6938, 0.9628, 0.6938, 0.9628, 0.6937, 0.9628, 0.6937, 0.9628, 0.6937, 0.9628, 0.6937, 0.9628, 0.6935, 0.9628, 0.6935, 0.9628, 0.6935, 0.9628, 0.6935, 0.9628, 0.6933, 0.9628, 0.6933, 0.9628, 0.6933, 0.9628, 0.6933, 0.9628, 0.6931, 0.9628, 0.6931, 0.9628, 0.6931, 0.9628, 0.6931, 0.9628, 0.6929, 0.9628, 0.6929, 0.9637, 0.6944, 0.9637, 0.6942, 0.9637, 0.6942, 0.9637, 0.6944, 0.9638, 0.6946, 0.9638, 0.6947, 0.9638, 0.6947, 0.9638, 0.6946, 0.9626, 0.6953, 0.9624, 0.6953, 0.9624, 0.6953, 0.9626, 0.6953, 0.9637, 0.6946, 0.9637, 0.6944, 0.9637, 0.6944, 0.9637, 0.6946, 0.9638, 0.6947, 0.9638, 0.6949, 0.9638, 0.6949, 0.9638, 0.6947, 0.9637, 0.6947, 0.9637, 0.6946, 0.9637, 0.6946, 0.9637, 0.6947, 0.9638, 0.6949, 0.9638, 0.6951, 0.9638, 0.6951, 0.9638, 0.6949, 0.9626, 0.694, 0.9626, 0.6942, 0.9626, 0.6942, 0.9626, 0.694, 0.9637, 0.6949, 0.9637, 0.6947, 0.9637, 0.6947, 0.9637, 0.6949, 0.9638, 0.6951, 0.9638, 0.6953, 0.9638, 0.6953, 0.9638, 0.6951, 0.9638, 0.694, 0.9638, 0.6942, 0.9638, 0.6942, 0.9638, 0.694, 0.9637, 0.6951, 0.9637, 0.6949, 0.9637, 0.6949, 0.9637, 0.6951, 0.963, 0.6953, 0.9626, 0.6953, 0.9626, 0.6951, 0.963, 0.6951, 0.963, 0.6951, 0.9626, 0.6951, 0.9626, 0.6949, 0.963, 0.6949, 0.963, 0.6949, 0.9626, 0.6949, 0.9626, 0.6947, 0.963, 0.6947, 0.963, 0.6947, 0.9626, 0.6947, 0.9626, 0.6946, 0.963, 0.6946, 0.963, 0.6946, 0.9626, 0.6946, 0.9626, 0.6944, 0.963, 0.6944, 0.963, 0.6944, 0.9626, 0.6944, 0.9626, 0.6942, 0.963, 0.6942, 0.9643, 0.6953, 0.9638, 0.6953, 0.9638, 0.6951, 0.9643, 0.6951, 0.9643, 0.6951, 0.9638, 0.6951, 0.9638, 0.6949, 0.9643, 0.6949, 0.9643, 0.6949, 0.9638, 0.6949, 0.9638, 0.6947, 0.9643, 0.6947, 0.9643, 0.6947, 0.9638, 0.6947, 0.9638, 0.6946, 0.9643, 0.6946, 0.9643, 0.6946, 0.9638, 0.6946, 0.9638, 0.6944, 0.9643, 0.6944, 0.9643, 0.6944, 0.9638, 0.6944, 0.9638, 0.6942, 0.9643, 0.6942, 0.9619, 0.694, 0.9619, 0.6942, 0.9619, 0.6942, 0.9619, 0.694, 0.9619, 0.6942, 0.9619, 0.6944, 0.9619, 0.6944, 0.9619, 0.6942, 0.9619, 0.6944, 0.9619, 0.6946, 0.9619, 0.6946, 0.9619, 0.6944, 0.9619, 0.6946, 0.9619, 0.6947, 0.9619, 0.6947, 0.9619, 0.6946, 0.9619, 0.6947, 0.9619, 0.6949, 0.9619, 0.6949, 0.9619, 0.6947, 0.9619, 0.6949, 0.9619, 0.6951, 0.9619, 0.6951, 0.9619, 0.6949, 0.9651, 0.6978, 0.9651, 0.6978, 0.9651, 0.6978, 0.9651, 0.6978, 0.9651, 0.6978, 0.9651, 0.6978, 0.9651, 0.6978, 0.9651, 0.6978, 0.9651, 0.6978, 0.9651, 0.6978, 0.9651, 0.6978, 0.9651, 0.6978, 0.9651, 0.6978, 0.9651, 0.6978, 0.9651, 0.6978, 0.9651, 0.6978, 0.9651, 0.6978, 0.9651, 0.6978, 0.9651, 0.6978, 0.9651, 0.6978, 0.9651, 0.6978, 0.9651, 0.6978, 0.9651, 0.6978, 0.9651, 0.6978, 0.9619, 0.694, 0.9619, 0.6942, 0.9619, 0.6942, 0.9619, 0.694, 0.9619, 0.6942, 0.9619, 0.6944, 0.9619, 0.6944, 0.9619, 0.6942, 0.9619, 0.6944, 0.9619, 0.6946, 0.9619, 0.6946, 0.9619, 0.6944, 0.9619, 0.6946, 0.9619, 0.6947, 0.9619, 0.6947, 0.9619, 0.6946, 0.9619, 0.6947, 0.9619, 0.6949, 0.9619, 0.6949, 0.9619, 0.6947, 0.9619, 0.6949, 0.9619, 0.6951, 0.9619, 0.6951, 0.9619, 0.6949, 0.9623, 0.694, 0.9619, 0.694, 0.9619, 0.6938, 0.9623, 0.6938, 0.9623, 0.6938, 0.9619, 0.6938, 0.9619, 0.6937, 0.9623, 0.6937, 0.9623, 0.6937, 0.9619, 0.6937, 0.9619, 0.6935, 0.9623, 0.6935, 0.9623, 0.6935, 0.9619, 0.6935, 0.9619, 0.6933, 0.9623, 0.6933, 0.9623, 0.6933, 0.9619, 0.6933, 0.9619, 0.6931, 0.9623, 0.6931, 0.9623, 0.6931, 0.9619, 0.6931, 0.9619, 0.6929, 0.9623, 0.6929, 0.9624, 0.6953, 0.9619, 0.6953, 0.9619, 0.6951, 0.9624, 0.6951, 0.9624, 0.6951, 0.9619, 0.6951, 0.9619, 0.6949, 0.9624, 0.6949, 0.9624, 0.6949, 0.9619, 0.6949, 0.9619, 0.6947, 0.9624, 0.6947, 0.9624, 0.6947, 0.9619, 0.6947, 0.9619, 0.6946, 0.9624, 0.6946, 0.9624, 0.6946, 0.9619, 0.6946, 0.9619, 0.6944, 0.9624, 0.6944, 0.9624, 0.6944, 0.9619, 0.6944, 0.9619, 0.6942, 0.9624, 0.6942, 0.9631, 0.6951, 0.963, 0.6951, 0.963, 0.6949, 0.9631, 0.6949, 0.9631, 0.6947, 0.963, 0.6947, 0.963, 0.6946, 0.9631, 0.6946, 0.9631, 0.6944, 0.963, 0.6944, 0.963, 0.6942, 0.9631, 0.6942, 0.963, 0.6947, 0.963, 0.6946, 0.963, 0.6946, 0.963, 0.6947, 0.9631, 0.6947, 0.963, 0.6947, 0.963, 0.6947, 0.9631, 0.6947, 0.9631, 0.6946, 0.9631, 0.6947, 0.9631, 0.6947, 0.9631, 0.6946, 0.963, 0.6946, 0.9631, 0.6946, 0.9631, 0.6946, 0.963, 0.6946, 0.963, 0.6951, 0.963, 0.6949, 0.963, 0.6949, 0.963, 0.6951, 0.9631, 0.6951, 0.963, 0.6951, 0.963, 0.6951, 0.9631, 0.6951, 0.963, 0.6944, 0.963, 0.6942, 0.963, 0.6942, 0.963, 0.6944, 0.9631, 0.6944, 0.963, 0.6944, 0.963, 0.6944, 0.9631, 0.6944, 0.9631, 0.6949, 0.9631, 0.6951, 0.9631, 0.6951, 0.9631, 0.6949, 0.9644, 0.6951, 0.9643, 0.6951, 0.9643, 0.6949, 0.9644, 0.6949, 0.9644, 0.6947, 0.9643, 0.6947, 0.9643, 0.6946, 0.9644, 0.6946, 0.9644, 0.6944, 0.9643, 0.6944, 0.9643, 0.6942, 0.9644, 0.6942, 0.9643, 0.6949, 0.9644, 0.6949, 0.9644, 0.6949, 0.9643, 0.6949, 0.9644, 0.6942, 0.9644, 0.6944, 0.9644, 0.6944, 0.9644, 0.6942, 0.9643, 0.6942, 0.9644, 0.6942, 0.9644, 0.6942, 0.9643, 0.6942, 0.9643, 0.6951, 0.9643, 0.6949, 0.9643, 0.6949, 0.9643, 0.6951, 0.9644, 0.6947, 0.9643, 0.6947, 0.9643, 0.6947, 0.9644, 0.6947, 0.9643, 0.6944, 0.9643, 0.6942, 0.9643, 0.6942, 0.9643, 0.6944, 0.9644, 0.6946, 0.9644, 0.6947, 0.9644, 0.6947, 0.9644, 0.6946, 0.9643, 0.6946, 0.9644, 0.6946, 0.9644, 0.6946, 0.9643, 0.6946, 0.9644, 0.6951, 0.9643, 0.6951, 0.9643, 0.6951, 0.9644, 0.6951, 0.9651, 0.6978, 0.9651, 0.6978, 0.9651, 0.6978, 0.9651, 0.6978, 0.9607, 0.6941, 0.9607, 0.6953, 0.9651, 0.6978, 0.9651, 0.6978, 0.9651, 0.6978, 0.9651, 0.6978, 0.9651, 0.6978, 0.9651, 0.6978, 0.9651, 0.6978, 0.9651, 0.6978, 0.9651, 0.6978, 0.9651, 0.6978, 0.9651, 0.6978, 0.9651, 0.6978, 0.9651, 0.6978, 0.9651, 0.6978, 0.9651, 0.6978, 0.9651, 0.6978, 0.9619, 0.6953, 0.9619, 0.6965, 0.9651, 0.6978, 0.9651, 0.6978, 0.9651, 0.6978, 0.9651, 0.6978, 0.9651, 0.6978, 0.9651, 0.6978, 0.9651, 0.6978, 0.9651, 0.6978, 0.9651, 0.6978, 0.9651, 0.6978, 0.9651, 0.6978, 0.9651, 0.6978, 0.9651, 0.6978, 0.9651, 0.6978, 0.9651, 0.6978, 0.9651, 0.6978, 0.9607, 0.6941, 0.9638, 0.6942, 0.9637, 0.6942, 0.9637, 0.694, 0.9638, 0.694, 0.9626, 0.6942, 0.9624, 0.6942, 0.9624, 0.694, 0.9626, 0.694, 0.9626, 0.6953, 0.9624, 0.6953, 0.9624, 0.6951, 0.9626, 0.6951, 0.9626, 0.6951, 0.9624, 0.6951, 0.9624, 0.6949, 0.9626, 0.6949, 0.9626, 0.6949, 0.9624, 0.6949, 0.9624, 0.6947, 0.9626, 0.6947, 0.9626, 0.6947, 0.9624, 0.6947, 0.9624, 0.6946, 0.9626, 0.6946, 0.9626, 0.6946, 0.9624, 0.6946, 0.9624, 0.6944, 0.9626, 0.6944, 0.9626, 0.6944, 0.9624, 0.6944, 0.9624, 0.6942, 0.9626, 0.6942, 0.9638, 0.6953, 0.9637, 0.6953, 0.9637, 0.6951, 0.9638, 0.6951, 0.9638, 0.6951, 0.9637, 0.6951, 0.9637, 0.6949, 0.9638, 0.6949, 0.9638, 0.6949, 0.9637, 0.6949, 0.9637, 0.6947, 0.9638, 0.6947, 0.9638, 0.6947, 0.9637, 0.6947, 0.9637, 0.6946, 0.9638, 0.6946, 0.9638, 0.6946, 0.9637, 0.6946, 0.9637, 0.6944, 0.9638, 0.6944, 0.9638, 0.6944, 0.9637, 0.6944, 0.9637, 0.6942, 0.9638, 0.6942, 0.9638, 0.6942, 0.9638, 0.6944, 0.9638, 0.6944, 0.9638, 0.6942, 0.9624, 0.6951, 0.9624, 0.6949, 0.9624, 0.6949, 0.9624, 0.6951, 0.9626, 0.6951, 0.9626, 0.6953, 0.9626, 0.6953, 0.9626, 0.6951, 0.9624, 0.6949, 0.9624, 0.6947, 0.9624, 0.6947, 0.9624, 0.6949, 0.9626, 0.6949, 0.9626, 0.6951, 0.9626, 0.6951, 0.9626, 0.6949, 0.9624, 0.6947, 0.9624, 0.6946, 0.9624, 0.6946, 0.9624, 0.6947, 0.9637, 0.6942, 0.9637, 0.694, 0.9637, 0.694, 0.9637, 0.6942, 0.9626, 0.6947, 0.9626, 0.6949, 0.9626, 0.6949, 0.9626, 0.6947, 0.9624, 0.694, 0.9626, 0.694, 0.9626, 0.694, 0.9624, 0.694, 0.9624, 0.6946, 0.9624, 0.6944, 0.9624, 0.6944, 0.9624, 0.6946, 0.9624, 0.6942, 0.9624, 0.694, 0.9624, 0.694, 0.9624, 0.6942, 0.9626, 0.6946, 0.9626, 0.6947, 0.9626, 0.6947, 0.9626, 0.6946, 0.9637, 0.694, 0.9638, 0.694, 0.9638, 0.694, 0.9637, 0.694, 0.9624, 0.6944, 0.9624, 0.6942, 0.9624, 0.6942, 0.9624, 0.6944, 0.9626, 0.6944, 0.9626, 0.6946, 0.9626, 0.6946, 0.9626, 0.6944, 0.9638, 0.6953, 0.9637, 0.6953, 0.9637, 0.6953, 0.9638, 0.6953, 0.9626, 0.6942, 0.9626, 0.6944, 0.9626, 0.6944, 0.9626, 0.6942, 0.9637, 0.6953, 0.9637, 0.6951, 0.9637, 0.6951, 0.9637, 0.6953])
me_cube.materials.append(mat_material)
me_cube.update()

# ---- objects
ob_cube = bpy.data.objects.new('Cube', me_cube)

# ---- transforms, parenting, visibility, modifiers, constraints
ob_cube.location = (0.0, 0.0, 0.0)

# ---- collection membership
col_collection.objects.link(ob_cube)

# ---- scene / render settings (as saved in the file)
scene.frame_start = 1; scene.frame_end = 250; scene.frame_set(210)
scene.render.engine = 'BLENDER_EEVEE_NEXT'
scene.cycles.sampling_pattern = 'TABULATED_SOBOL'
scene.view_settings.view_transform = 'Filmic'
bpy.context.view_layer.update()

# ---- added for rendering (the .blend has no active camera and no usable light): camera, sun
cam_auto = bpy.data.cameras.new('AutoCamera')
cam_auto.lens = 50.0
cam_auto.sensor_width = 36.0
cam_auto.clip_end = 1000.0
ob_auto_camera = bpy.data.objects.new('AutoCamera', cam_auto)
scene.collection.objects.link(ob_auto_camera)
ob_auto_camera.location = (4.22873, -5.07449, 4.23602)
ob_auto_camera.rotation_euler = (1.09748, -7.21219e-08, 0.694738)
scene.camera = ob_auto_camera
light_auto_sun = bpy.data.lights.new('AutoSun', 'SUN')
light_auto_sun.energy = 3.0
light_auto_sun.angle = 0.0523599
ob_auto_sun = bpy.data.objects.new('AutoSun', light_auto_sun)
scene.collection.objects.link(ob_auto_sun)
ob_auto_sun.rotation_euler = (0.872665, 0.174533, 0.523599)
bpy.context.view_layer.update()
